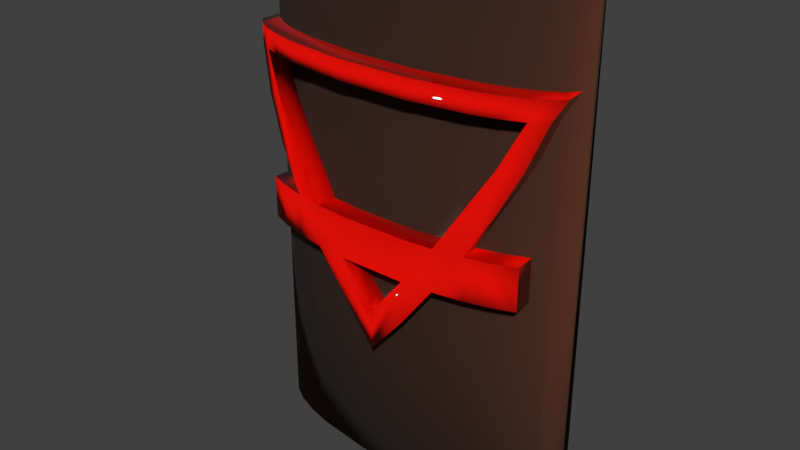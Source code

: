 # Source: Shield.blend  (saved by Blender 2.79.0; exported with 4.5.12 LTS)
import bpy
from mathutils import Matrix  # noqa: F401  (used for matrix-valued properties, if any)

bpy.ops.wm.read_factory_settings(use_empty=True)
scene = bpy.context.scene
scene.name = 'Scene'

# ---- collections
col_collection_1 = bpy.data.collections.new('Collection 1'); scene.collection.children.link(col_collection_1)

# ---- images (referenced by path relative to the original .blend; pixels are not part of the script)
import os
ASSET_DIR = os.environ.get("B2B_ASSET_DIR", "")  # directory of the original .blend (textures are referenced by path, not embedded)
HERE = os.path.dirname(os.path.abspath(__file__))  # packed textures are extracted next to this script under _unpacked/

def load_image(name, relpath, width, height, colorspace="sRGB"):
    """Load a texture the original file referenced (path relative to the .blend, or extracted next to this script)."""
    p = next((c for c in (os.path.join(HERE, relpath), os.path.join(ASSET_DIR, relpath)) if relpath and os.path.exists(c)), "")
    if p:
        img = bpy.data.images.load(p, check_existing=True)
        img.name = name
    else:  # same state as the original file: an image datablock whose file is absent (Cycles renders it pink)
        img = bpy.data.images.new(name, width, height)
        img.source = "FILE"
        img.filepath = "//" + (relpath or name)
    img.colorspace_settings.name = colorspace
    return img
img_texturescom_pinebark2_1024_normal_tif = load_image('TexturesCom_PineBark2_1024_normal.tif', 'Textures/TexturesCom_PineBark2_1024_normal.tif', 1024, 1024, 'Non-Color')

# ---- materials (node trees are filled in below, after node groups)
mat_wood = bpy.data.materials.new('Wood')
mat_wood.alpha_threshold = 0.0
mat_wood.roughness = 0.5
mat_symbol = bpy.data.materials.new('Symbol')
mat_symbol.alpha_threshold = 0.0
mat_symbol.roughness = 0.5

# ---- material node trees
mat_wood.use_nodes = True; mat_wood.node_tree.nodes.clear()
_N = mat_wood.node_tree.nodes; _L = mat_wood.node_tree.links
n0 = _N.new('ShaderNodeBsdfPrincipled'); n0.name = 'Principled BSDF'; n0.location = (10, 300)
n0.width = 150
n0.subsurface_method = 'BURLEY'
n0.inputs[0].default_value = (0.084, 0.022, 0.006, 1.0)
n0.inputs[2].default_value = 1.0
n0.inputs[3].default_value = 1.45
n0.inputs[9].default_value = (1.0, 1.0, 1.0)
n1 = _N.new('ShaderNodeOutputMaterial'); n1.name = 'Material Output'; n1.location = (315, -183)
n2 = _N.new('ShaderNodeNormalMap'); n2.name = 'Normal Map'; n2.location = (-224, -174)
n2.uv_map = 'UVMap'
n3 = _N.new('ShaderNodeTexImage'); n3.name = 'Image Texture'; n3.location = (-530, -172)
n3.width = 140
n3.image = img_texturescom_pinebark2_1024_normal_tif
_L.new(n0.outputs[0], n1.inputs[0])
_L.new(n3.outputs[0], n2.inputs[1])
_L.new(n2.outputs[0], n0.inputs[5])
n1.is_active_output = True
mat_symbol.use_nodes = True; mat_symbol.node_tree.nodes.clear()
_N = mat_symbol.node_tree.nodes; _L = mat_symbol.node_tree.links
n0 = _N.new('ShaderNodeOutputMaterial'); n0.name = 'Material Output'; n0.location = (300, 300)
n1 = _N.new('ShaderNodeBsdfPrincipled'); n1.name = 'Principled BSDF'; n1.location = (10, 300)
n1.width = 150
n1.subsurface_method = 'BURLEY'
n1.inputs[0].default_value = (0.8, 0.00322, 0.0, 1.0)
n1.inputs[2].default_value = 0.0
n1.inputs[3].default_value = 1.45
n1.inputs[9].default_value = (1.0, 1.0, 1.0)
n2 = _N.new('ShaderNodeNormalMap'); n2.name = 'Normal Map'; n2.location = (-190, -1400)
n2.uv_map = 'UVMap'
n3 = _N.new('ShaderNodeTexImage'); n3.name = 'Image Texture'; n3.location = (-380, -1500)
n3.width = 140
n3.image = img_texturescom_pinebark2_1024_normal_tif
_L.new(n1.outputs[0], n0.inputs[0])
_L.new(n2.outputs[0], n1.inputs[5])
_L.new(n3.outputs[0], n2.inputs[1])
n0.is_active_output = True

# ---- world
world_world = bpy.data.worlds.new('World'); scene.world = world_world
world_world.color = (0.05088, 0.05088, 0.05088)
world_world.use_sun_shadow = False
world_world.sun_shadow_jitter_overblur = 0.0
world_world.cycles.sampling_method = 'MANUAL'

# ---- meshes
me_cylinder_001 = bpy.data.meshes.new('Cylinder.001')
me_cylinder_001.from_pydata([(3.162, 5.96e-08, -0.02175), (3.162, 5.96e-08, 9.679), (3.102, -0.1951, -0.02175), (3.102, -0.1951, 9.679), (2.922, -0.3827, -0.02175), (2.922, -0.3827, 9.679), (2.63, -0.5556, -0.02175), (2.63, -0.5556, 9.679), (2.236, -0.7071, -0.02175), (2.236, -0.7071, 9.679), (1.757, -0.8315, -0.02175), (1.757, -0.8315, 9.679), (0.617, -0.9808, -0.02175), (0.617, -0.9808, 9.679), (3.162, 0.1573, -0.02175), (3.162, 0.1573, 9.679), (3.102, -0.03776, -0.02175), (3.102, -0.03776, 9.679), (2.922, -0.2254, -0.02175), (2.922, -0.2254, 9.679), (2.63, -0.3982, -0.02175), (2.63, -0.3982, 9.679), (2.236, -0.5498, -0.02175), (2.236, -0.5498, 9.679), (1.757, -0.6741, -0.02175), (1.757, -0.6741, 9.679), (0.617, -0.8235, -0.02175), (0.617, -0.8235, 9.679), (-3.162, 5.96e-08, -0.02175), (-3.162, 5.96e-08, 9.679), (-3.102, -0.1951, -0.02175), (-3.102, -0.1951, 9.679), (-2.922, -0.3827, -0.02175), (-2.922, -0.3827, 9.679), (-2.63, -0.5556, -0.02175), (-2.63, -0.5556, 9.679), (-2.236, -0.7071, -0.02175), (-2.236, -0.7071, 9.679), (-1.757, -0.8315, -0.02175), (-1.757, -0.8315, 9.679), (-0.617, -0.9808, -0.02175), (-0.617, -0.9808, 9.679), (-3.162, 0.1573, -0.02175), (-3.162, 0.1573, 9.679), (-3.102, -0.03776, -0.02175), (-3.102, -0.03776, 9.679), (-2.922, -0.2254, -0.02175), (-2.922, -0.2254, 9.679), (-2.63, -0.3982, -0.02175), (-2.63, -0.3982, 9.679), (-2.236, -0.5498, -0.02175), (-2.236, -0.5498, 9.679), (-1.757, -0.6741, -0.02175), (-1.757, -0.6741, 9.679), (-0.617, -0.8235, -0.02175), (-0.617, -0.8235, 9.679), (3.102, -0.1951, 7.854), (2.922, -0.3827, 7.854), (2.63, -0.5556, 7.854), (2.236, -0.7071, 7.854), (1.757, -0.8315, 7.854), (0.617, -0.9808, 7.854), (2.922, -0.3827, 7.487), (2.63, -0.5556, 7.487), (2.236, -0.7071, 7.487), (1.757, -0.8315, 7.487), (0.617, -0.9808, 7.487), (2.63, -0.5556, 6.686), (2.63, -0.5556, 5.083), (2.63, -0.5556, 4.282), (2.236, -0.7071, 6.686), (2.236, -0.7071, 5.083), (2.236, -0.7071, 4.282), (1.757, -0.8315, 5.083), (1.21, -0.9239, 5.083), (1.21, -0.9239, 4.282), (0.617, -0.9808, 4.282), (0.6499, -1.374, 7.854), (1.79, -1.225, 7.854), (2.269, -1.1, 7.854), (2.662, -0.9489, 7.854), (2.955, -0.776, 7.854), (3.135, -0.5884, 7.854), (2.955, -0.776, 7.487), (2.662, -0.9489, 7.487), (2.269, -1.1, 7.487), (1.79, -1.225, 7.487), (0.6499, -1.374, 7.487), (0.6499, -1.374, 4.282), (0.6499, -1.374, 3.481), (2.662, -0.9489, 6.686), (2.662, -0.9489, 5.083), (2.662, -0.9489, 4.282), (2.269, -1.1, 6.686), (2.269, -1.1, 5.885), (2.269, -1.1, 5.083), (2.269, -1.1, 4.282), (1.79, -1.225, 5.083), (1.79, -1.225, 4.282), (1.243, -1.317, 5.083), (1.243, -1.317, 4.282), (0.6499, -1.374, 5.083), (0.0, -1.0, 2.724), (-3.102, -0.1951, 7.854), (-2.922, -0.3827, 7.854), (-2.63, -0.5556, 7.854), (-2.236, -0.7071, 7.854), (-1.757, -0.8315, 7.854), (-0.617, -0.9808, 7.854), (-2.922, -0.3827, 7.487), (-2.63, -0.5556, 7.487), (-2.236, -0.7071, 7.487), (-1.757, -0.8315, 7.487), (-0.617, -0.9808, 7.487), (0.0, -1.0, 3.481), (-2.63, -0.5556, 6.686), (-2.63, -0.5556, 5.083), (-2.63, -0.5556, 4.282), (-2.236, -0.7071, 6.686), (-2.236, -0.7071, 5.083), (-2.236, -0.7071, 4.282), (-1.757, -0.8315, 5.083), (-1.21, -0.9239, 5.083), (-1.21, -0.9239, 4.282), (-0.617, -0.9808, 5.083), (-0.617, -0.9808, 4.282), (0.0, -1.393, 3.481), (0.0, -1.393, 2.724), (-0.6499, -1.374, 7.854), (-1.79, -1.225, 7.854), (-2.269, -1.1, 7.854), (-2.662, -0.9489, 7.854), (-2.955, -0.776, 7.854), (-3.135, -0.5884, 7.854), (-2.955, -0.776, 7.487), (-2.662, -0.9489, 7.487), (-2.269, -1.1, 7.487), (-1.79, -1.225, 7.487), (-0.6499, -1.374, 7.487), (-0.6499, -1.374, 4.282), (-2.662, -0.9489, 6.686), (-2.662, -0.9489, 5.083), (-2.662, -0.9489, 4.282), (-2.269, -1.1, 6.686), (-2.269, -1.1, 5.885), (-2.269, -1.1, 5.083), (-2.269, -1.1, 4.282), (-1.79, -1.225, 5.083), (-1.79, -1.225, 4.282), (-1.243, -1.317, 5.083), (-1.243, -1.317, 4.282), (-0.6499, -1.374, 5.083)], [], [(102, 75, 100, 89, 127), (78, 77, 87, 86), (9, 8, 6, 7), (2, 3, 5, 4), (92, 96, 98, 100, 75, 72, 69), (92, 69, 68, 91), (13, 41, 40, 12), (70, 74, 99, 93), (38, 36, 34, 32, 30, 28, 42, 44, 46, 48, 50, 52, 54, 26, 24, 22, 20, 18, 16, 14, 0, 2, 4, 6, 8, 10, 12, 40), (16, 17, 15, 14), (16, 18, 19, 17), (18, 20, 21, 19), (142, 141, 116, 117), (20, 22, 23, 21), (10, 11, 13, 12), (39, 37, 36, 38), (37, 35, 34, 36), (29, 28, 30, 31), (15, 1, 0, 14), (19, 21, 23, 25, 27, 55, 53, 51, 49, 47, 45, 43, 29, 31, 33, 35, 37, 39, 41, 13, 11, 9, 7, 5, 3, 1, 15, 17), (44, 42, 43, 45), (47, 46, 44, 45), (50, 48, 49, 51), (50, 51, 53, 52), (137, 138, 128, 129), (144, 140, 115, 121, 147), (35, 33, 32, 34), (102, 127, 150, 123), (88, 100, 75, 76), (62, 56, 82, 83), (101, 151, 139, 88), (24, 26, 27, 25), (128, 138, 87, 77), (85, 79, 78, 86), (80, 79, 85, 84), (93, 99, 97, 94), (8, 9, 11, 10), (26, 54, 55, 27), (100, 98, 97, 99, 101, 88), (4, 5, 7, 6), (25, 23, 22, 24), (41, 39, 38, 40), (54, 52, 53, 55), (96, 95, 97, 98), (100, 88, 89), (93, 94, 90, 84), (80, 84, 90, 83, 81), (83, 90, 67, 62), (126, 88, 76, 114), (126, 139, 150, 127, 89, 88), (91, 68, 71, 73, 97, 95), (139, 125, 76, 88), (70, 93, 84, 63), (125, 139, 126, 114), (143, 149, 122, 118), (97, 73, 74, 99), (121, 147, 149, 122), (120, 123, 150, 148, 146, 142, 117), (65, 64, 63, 84, 85, 86, 87, 138, 137, 136, 135, 110, 111, 112, 113, 66), (103, 109, 134, 133), (56, 57, 58, 59, 60, 61, 108, 107, 106, 105, 104, 103, 133, 132, 131, 130, 129, 128, 77, 78, 79, 80, 81, 82), (82, 81, 83), (150, 139, 151, 149, 147, 148), (122, 149, 151, 101, 99, 74, 124), (123, 150, 139, 125), (147, 149, 143, 144), (73, 67, 90, 94, 97), (131, 135, 136, 130), (132, 134, 140, 135, 131), (136, 137, 129, 130), (92, 91, 95, 96), (145, 146, 148, 147), (0, 1, 3, 2), (141, 142, 146, 145), (42, 28, 29, 43), (31, 30, 32, 33), (140, 144, 143, 135), (109, 115, 140, 134), (132, 133, 134), (141, 145, 147, 121, 119, 116), (46, 47, 49, 48), (110, 135, 143, 118)])
me_cylinder_001.polygons.foreach_set('use_smooth', [True] * 82)
me_cylinder_001.polygons.foreach_set('material_index', [1, 1, 0, 0, 1, 1, 0, 1, 0, 0, 0, 0, 1, 0, 0, 0, 0, 0, 0, 0, 0, 0, 0, 0, 1, 1, 0, 1, 1, 1, 1, 0, 1, 1, 1, 1, 0, 0, 1, 0, 0, 0, 0, 1, 1, 1, 1, 1, 1, 1, 1, 1, 1, 1, 1, 1, 1, 1, 1, 1, 1, 1, 1, 1, 1, 1, 1, 1, 1, 1, 1, 1, 0, 1, 0, 0, 1, 1, 1, 1, 0, 1])
_uv = me_cylinder_001.uv_layers.new(name='UVMap')
_uv.uv.foreach_set('vector', [0.0512, 0.7447, 0.0512, 0.9532, 0.002412, 0.9534, 0.0, 0.8467, 0.00266, 0.7441, 0.6343, 0.1598, 0.6343, 0.2952, 0.589, 0.2952, 0.589, 0.1598, 0.4445, 0.0, 0.4445, 0.7669, 0.4177, 0.7669, 0.4177, 0.0, 0.9351, 0.7669, 0.9351, 7.539e-08, 0.9479, 0.0, 0.9479, 0.7669, 0.1481, 0.752, 0.154, 0.8017, 0.154, 0.8605, 0.1481, 0.9261, 0.09999, 0.9181, 0.1059, 0.7938, 0.09999, 0.7441, 0.3054, 0.7443, 0.3542, 0.7441, 0.3542, 0.8375, 0.3054, 0.8377, 0.5547, 0.0, 0.6387, 0.0, 0.6387, 0.7669, 0.5547, 0.7669, 0.9975, 0.7195, 1.0, 0.8873, 0.9531, 0.8983, 0.9506, 0.7305, 0.8071, 0.6111, 0.8155, 0.5732, 0.8258, 0.5421, 0.8376, 0.519, 0.8504, 0.5048, 0.8637, 0.5, 0.8744, 0.5, 0.8611, 0.5048, 0.8483, 0.519, 0.8366, 0.5421, 0.8262, 0.5732, 0.8178, 0.6111, 0.8076, 0.7012, 0.8076, 0.7988, 0.8178, 0.8889, 0.8262, 0.9268, 0.8366, 0.9579, 0.8483, 0.981, 0.8611, 0.9952, 0.8744, 1.0, 0.8637, 1.0, 0.8504, 0.9952, 0.8376, 0.981, 0.8258, 0.9579, 0.8155, 0.9268, 0.8071, 0.8889, 0.7969, 0.7988, 0.7969, 0.7012, 0.9872, 7.362e-10, 0.9872, 0.7669, 0.9739, 0.7669, 0.9739, 1.914e-09, 0.9872, 7.362e-10, 1.0, 9.129e-09, 1.0, 0.7669, 0.9872, 0.7669, 0.3978, 0.7669, 0.3779, 0.7669, 0.3779, 0.0, 0.3978, 0.0, 0.2566, 0.8375, 0.2566, 0.7441, 0.3054, 0.7443, 0.3054, 0.8377, 0.3779, 0.7669, 0.3511, 0.7669, 0.3511, 0.0, 0.3779, 0.0, 0.4771, 0.7669, 0.4771, 0.0, 0.5547, 0.0, 0.5547, 0.7669, 0.7163, 0.0, 0.7489, 0.0, 0.7489, 0.7669, 0.7163, 0.7669, 0.7489, 0.0, 0.7757, 0.0, 0.7757, 0.7669, 0.7489, 0.7669, 0.8851, 0.7669, 0.8851, 2.061e-09, 0.8984, 8.835e-10, 0.8984, 0.7669, 0.9111, 7.539e-08, 0.9218, 7.539e-08, 0.9218, 0.7669, 0.9111, 0.7669, 0.8483, 0.01903, 0.8366, 0.04213, 0.8262, 0.07322, 0.8178, 0.1111, 0.8076, 0.2012, 0.8076, 0.2988, 0.8178, 0.3889, 0.8262, 0.4268, 0.8366, 0.4579, 0.8483, 0.481, 0.8611, 0.4952, 0.8744, 0.5, 0.8637, 0.5, 0.8504, 0.4952, 0.8376, 0.481, 0.8258, 0.4579, 0.8155, 0.4268, 0.8071, 0.3889, 0.7969, 0.2988, 0.7969, 0.2012, 0.8071, 0.1111, 0.8155, 0.07322, 0.8258, 0.04213, 0.8376, 0.01903, 0.8504, 0.004804, 0.8637, 0.0, 0.8744, 0.0, 0.8611, 0.004804, 0.9607, 1.472e-09, 0.9739, 0.0, 0.9739, 0.7669, 0.9607, 0.7669, 0.9479, 0.7669, 0.9479, 1.237e-08, 0.9607, 1.472e-09, 0.9607, 0.7669, 0.04667, 0.7669, 0.01989, 0.7669, 0.01989, 7.539e-08, 0.04667, 0.0, 0.04667, 0.7669, 0.04667, 0.0, 0.07929, 0.0, 0.07929, 0.7669, 0.589, 0.5847, 0.589, 0.4495, 0.6343, 0.4495, 0.6343, 0.5847, 0.7844, 0.8955, 0.7804, 0.7922, 0.8284, 0.7838, 0.8407, 0.9916, 0.7927, 1.0, 0.7757, 0.0, 0.7956, 0.0, 0.7956, 0.7669, 0.7757, 0.7669, 0.05145, 0.7446, 0.09999, 0.7441, 0.09999, 0.9534, 0.0512, 0.9532, 0.5485, 0.7441, 0.5485, 0.8148, 0.4997, 0.8154, 0.4997, 0.7447, 0.8887, 0.95, 0.9012, 1.0, 0.8532, 0.9916, 0.8407, 0.9416, 0.2917, 0.2952, 0.2917, 0.4495, 0.1927, 0.4495, 0.1927, 0.2952, 0.3185, 0.7669, 0.2409, 0.7669, 0.2409, 0.0, 0.3185, 0.0, 0.6343, 0.4495, 0.589, 0.4495, 0.589, 0.2952, 0.6343, 0.2952, 0.589, 0.1029, 0.6343, 0.1029, 0.6343, 0.1598, 0.589, 0.1598, 0.6343, 0.05618, 0.6343, 0.1029, 0.589, 0.1029, 0.589, 0.05618, 0.4899, 0.1029, 0.2918, 0.2248, 0.2918, 0.1598, 0.3909, 0.1029, 0.4445, 0.7669, 0.4445, 0.0, 0.4771, 0.0, 0.4771, 0.7669, 0.2409, 0.7669, 0.1569, 0.7669, 0.1569, 0.0, 0.2409, 0.0, 0.1927, 0.2248, 0.1927, 0.1598, 0.2918, 0.1598, 0.2918, 0.2248, 0.2917, 0.2952, 0.1927, 0.2952, 0.3978, 0.7669, 0.3978, 0.0, 0.4177, 0.0, 0.4177, 0.7669, 0.3185, 0.0, 0.3511, 0.0, 0.3511, 0.7669, 0.3185, 0.7669, 0.6387, 0.0, 0.7163, 0.0, 0.7163, 0.7669, 0.6387, 0.7669, 0.1569, 0.7669, 0.07929, 0.7669, 0.07929, 0.0, 0.1569, 0.0, 0.1927, 0.1029, 0.2918, 0.1029, 0.2918, 0.1598, 0.1927, 0.1598, 0.1927, 0.2248, 0.1927, 0.2952, 0.09361, 0.2952, 0.4899, 0.1029, 0.3909, 0.1029, 0.49, 0.05618, 0.589, 0.05618, 0.6343, 0.05618, 0.589, 0.05618, 0.49, 0.05618, 0.5891, 0.02143, 0.6344, 0.02143, 0.8407, 0.9416, 0.8409, 0.8399, 0.8889, 0.8482, 0.8887, 0.95, 0.3542, 0.8287, 0.3545, 0.7492, 0.4025, 0.7441, 0.4025, 0.8242, 0.09361, 0.3723, 0.1927, 0.4495, 0.1927, 0.5199, 0.0, 0.3723, 0.09361, 0.2952, 0.1927, 0.2952, 0.93, 0.632, 0.8814, 0.6281, 0.9001, 0.5814, 0.9155, 0.5245, 0.9641, 0.5284, 0.9487, 0.5853, 0.208, 0.7441, 0.2566, 0.748, 0.2566, 0.8945, 0.208, 0.8984, 0.9975, 0.7195, 0.9506, 0.7305, 0.9531, 0.643, 1.0, 0.632, 0.4509, 0.8287, 0.4029, 0.8235, 0.4025, 0.7441, 0.4509, 0.7485, 0.9012, 0.7998, 0.9037, 0.632, 0.9506, 0.643, 0.9481, 0.8108, 0.9641, 0.5284, 0.9155, 0.5245, 0.9269, 0.4596, 0.9755, 0.4636, 0.9155, 0.1075, 0.9641, 0.1036, 0.9755, 0.1685, 0.9269, 0.1724, 0.1599, 0.8764, 0.154, 0.752, 0.2021, 0.7441, 0.208, 0.8097, 0.208, 0.8684, 0.2021, 0.9181, 0.154, 0.9261, 0.8473, 0.5245, 0.8626, 0.5814, 0.8814, 0.6281, 0.8327, 0.632, 0.814, 0.5853, 0.7986, 0.5284, 0.7802, 0.3931, 0.7802, 0.2389, 0.7986, 0.1036, 0.814, 0.04668, 0.8327, 0.0, 0.8814, 0.003907, 0.8626, 0.05059, 0.8473, 0.1075, 0.8288, 0.2428, 0.8288, 0.3892, 0.8407, 0.632, 0.8282, 0.682, 0.7802, 0.6904, 0.7927, 0.6404, 0.6344, 0.7402, 0.6576, 0.7188, 0.679, 0.6842, 0.6977, 0.6375, 0.7131, 0.5806, 0.7315, 0.4453, 0.7315, 0.2988, 0.7131, 0.1635, 0.6977, 0.1066, 0.679, 0.05995, 0.6576, 0.02527, 0.6344, 0.003907, 0.683, 0.0, 0.7062, 0.02136, 0.7276, 0.05605, 0.7463, 0.1027, 0.7617, 0.1596, 0.7802, 0.2949, 0.7802, 0.4492, 0.7617, 0.5845, 0.7463, 0.6414, 0.7276, 0.6881, 0.7062, 0.7227, 0.683, 0.7441, 0.6344, 0.0, 0.6344, 0.02143, 0.5891, 0.02143, 0.1927, 0.5199, 0.1927, 0.4495, 0.2917, 0.4495, 0.2918, 0.5199, 0.2918, 0.5847, 0.1927, 0.5847, 0.9269, 0.1724, 0.9755, 0.1685, 0.9826, 0.2389, 0.9826, 0.3931, 0.9755, 0.4636, 0.9269, 0.4596, 0.9339, 0.2428, 0.4509, 0.7441, 0.4997, 0.7447, 0.4997, 0.8154, 0.4509, 0.8148, 0.2918, 0.5847, 0.2918, 0.5199, 0.4899, 0.6416, 0.3909, 0.6416, 0.9012, 0.6404, 0.8889, 0.8482, 0.8409, 0.8399, 0.8449, 0.7365, 0.8532, 0.632, 0.6343, 0.6882, 0.589, 0.6882, 0.589, 0.6416, 0.6343, 0.6416, 0.6344, 0.7228, 0.5891, 0.7228, 0.49, 0.6882, 0.589, 0.6882, 0.6343, 0.6882, 0.589, 0.6416, 0.589, 0.5847, 0.6343, 0.5847, 0.6343, 0.6416, 0.1927, 0.05618, 0.2918, 0.05618, 0.2918, 0.1029, 0.1927, 0.1029, 0.2918, 0.6416, 0.1927, 0.6416, 0.1927, 0.5847, 0.2918, 0.5847, 0.9218, 0.7669, 0.9218, 7.539e-08, 0.9351, 7.539e-08, 0.9351, 0.7669, 0.2918, 0.6882, 0.1927, 0.6882, 0.1927, 0.6416, 0.2918, 0.6416, 0.8744, 2.945e-09, 0.8851, 2.061e-09, 0.8851, 0.7669, 0.8744, 0.7669, 0.8984, 0.7669, 0.8984, 8.835e-10, 0.9111, 9.129e-09, 0.9111, 0.7669, 0.49, 0.6882, 0.3909, 0.6416, 0.4899, 0.6416, 0.589, 0.6882, 0.8282, 0.682, 0.8284, 0.7838, 0.7804, 0.7922, 0.7802, 0.6904, 0.6344, 0.7228, 0.6344, 0.7441, 0.5891, 0.7228, 0.93, 0.0, 0.9487, 0.04668, 0.9641, 0.1036, 0.9155, 0.1075, 0.9001, 0.05059, 0.8814, 0.003907, 1.461e-07, 0.7669, 0.0, 0.0, 0.01989, 7.539e-08, 0.01989, 0.7669, 0.9506, 0.8983, 0.9037, 0.8873, 0.9012, 0.7998, 0.9481, 0.8108])
me_cylinder_001.materials.append(mat_wood)
me_cylinder_001.materials.append(mat_symbol)
me_cylinder_001.use_remesh_preserve_volume = False
me_cylinder_001.use_remesh_preserve_attributes = False
me_cylinder_001.use_mirror_vertex_groups = False
me_cylinder_001.update()

# ---- objects
ob_shield = bpy.data.objects.new('Shield', me_cylinder_001)

# ---- transforms, parenting, visibility, modifiers, constraints
ob_shield.location = (0.0, 0.0, 0.0)
ob_shield.lineart.crease_threshold = 0.0

# ---- collection membership
col_collection_1.objects.link(ob_shield)

# ---- scene / render settings (as saved in the file)
scene.frame_start = 1; scene.frame_end = 250; scene.frame_set(50)
scene.render.engine = 'CYCLES'
scene.render.resolution_percentage = 50
scene.render.dither_intensity = 0.0
scene.cycles.use_denoising = False
scene.cycles.samples = 128
scene.cycles.sampling_pattern = 'TABULATED_SOBOL'
scene.cycles.use_adaptive_sampling = False
scene.cycles.use_light_tree = False
scene.cycles.blur_glossy = 0.0
scene.cycles.sample_clamp_indirect = 0.0
scene.cycles.bake_type = 'NORMAL'
scene.view_settings.view_transform = 'Standard'
bpy.context.view_layer.update()

# ---- added for rendering (the .blend has no active camera and no usable light): camera, sun
cam_auto = bpy.data.cameras.new('AutoCamera')
cam_auto.lens = 50.0
cam_auto.sensor_width = 36.0
cam_auto.clip_end = 1000.0
ob_auto_camera = bpy.data.objects.new('AutoCamera', cam_auto)
scene.collection.objects.link(ob_auto_camera)
ob_auto_camera.location = (10.8106, -13.5907, 13.4774)
ob_auto_camera.rotation_euler = (1.09748, -7.21219e-08, 0.694738)
scene.camera = ob_auto_camera
light_auto_sun = bpy.data.lights.new('AutoSun', 'SUN')
light_auto_sun.energy = 3.0
light_auto_sun.angle = 0.0523599
ob_auto_sun = bpy.data.objects.new('AutoSun', light_auto_sun)
scene.collection.objects.link(ob_auto_sun)
ob_auto_sun.rotation_euler = (0.872665, 0.174533, 0.523599)
bpy.context.view_layer.update()
